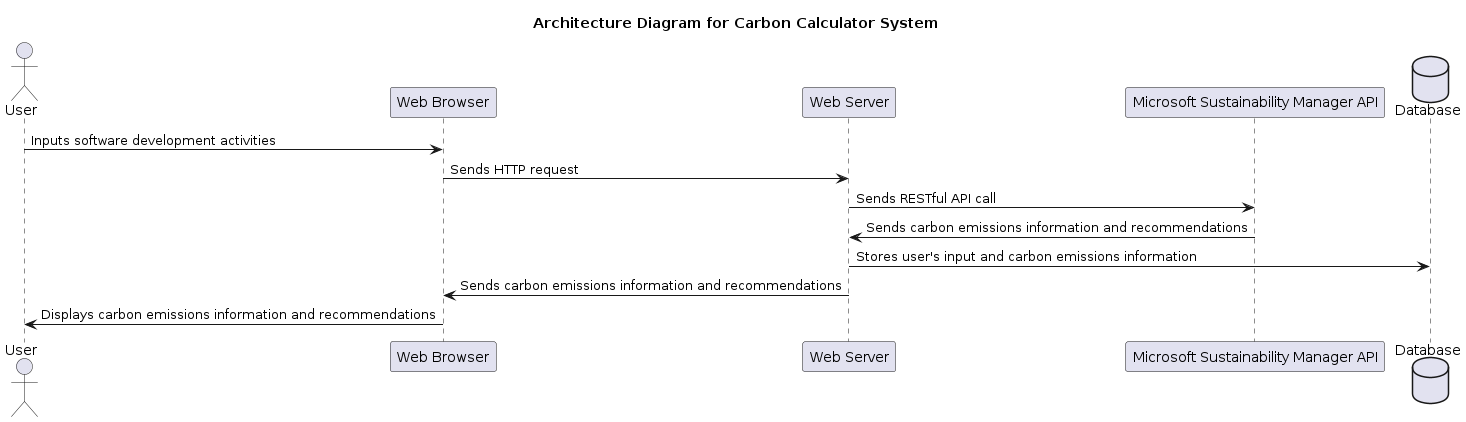

The diagram above was rendered by PlantUML. Its source (embedded in the PNG):
@startuml

title Architecture Diagram for Carbon Calculator System

actor User
participant "Web Browser" as WB
participant "Web Server" as WS
participant "Microsoft Sustainability Manager API" as API
database "Database" as DB

User -> WB: Inputs software development activities
WB -> WS: Sends HTTP request
WS -> API: Sends RESTful API call
API -> WS: Sends carbon emissions information and recommendations
WS -> DB: Stores user's input and carbon emissions information
WS -> WB: Sends carbon emissions information and recommendations
WB -> User: Displays carbon emissions information and recommendations

@enduml